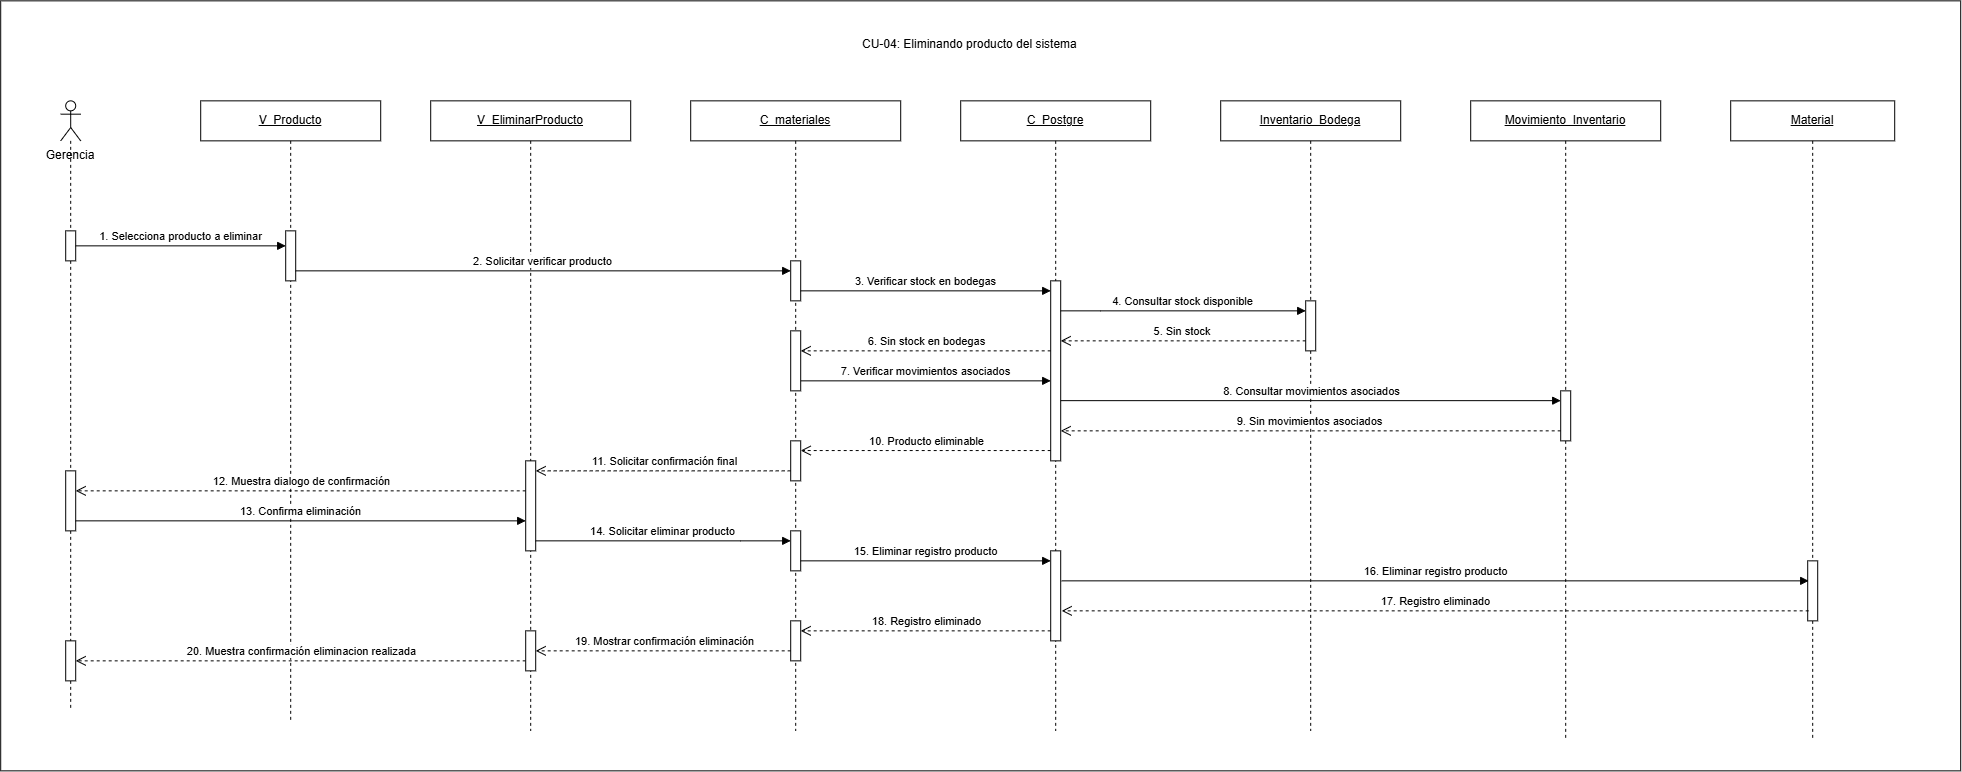

The diagram above was exported from draw.io. Its source (the exported page's mxGraphModel, read from the mxfile embedded in the PNG):
<mxGraphModel dx="3549" dy="1751" grid="1" gridSize="10" guides="1" tooltips="1" connect="1" arrows="1" fold="1" page="1" pageScale="1" pageWidth="827" pageHeight="1169" math="0" shadow="0">
  <root>
    <mxCell id="0" />
    <mxCell id="1" parent="0" />
    <mxCell id="mGgYPjwX_pfU-L5O7NOC-1" parent="1" style="rounded=0;whiteSpace=wrap;html=1;" value="" vertex="1">
      <mxGeometry height="770" width="1960" x="260" y="300" as="geometry" />
    </mxCell>
    <mxCell id="EmdonHHyN_-jHsGUzF5C-2" parent="1" style="text;html=1;whiteSpace=wrap;strokeColor=none;fillColor=none;align=center;verticalAlign=middle;rounded=0;" value="Gerencia" vertex="1">
      <mxGeometry height="30" width="80" x="290" y="440" as="geometry" />
    </mxCell>
    <mxCell id="EmdonHHyN_-jHsGUzF5C-3" parent="1" style="shape=umlLifeline;perimeter=lifelinePerimeter;whiteSpace=wrap;html=1;container=1;dropTarget=0;collapsible=0;recursiveResize=0;outlineConnect=0;portConstraint=eastwest;participant=umlActor;" value="" vertex="1">
      <mxGeometry height="610" width="20" x="320" y="400" as="geometry" />
    </mxCell>
    <mxCell id="EmdonHHyN_-jHsGUzF5C-4" parent="EmdonHHyN_-jHsGUzF5C-3" style="html=1;points=[[0,0,0,0,5],[0,1,0,0,-5],[1,0,0,0,5],[1,1,0,0,-5]];perimeter=orthogonalPerimeter;outlineConnect=0;targetShapes=umlLifeline;portConstraint=eastwest;" value="" vertex="1">
      <mxGeometry height="30" width="10" x="5" y="130" as="geometry" />
    </mxCell>
    <mxCell id="EmdonHHyN_-jHsGUzF5C-5" parent="EmdonHHyN_-jHsGUzF5C-3" style="html=1;points=[[0,0,0,0,5],[0,1,0,0,-5],[1,0,0,0,5],[1,1,0,0,-5]];perimeter=orthogonalPerimeter;outlineConnect=0;targetShapes=umlLifeline;portConstraint=eastwest;" value="" vertex="1">
      <mxGeometry height="60" width="10" x="5" y="370" as="geometry" />
    </mxCell>
    <mxCell id="EmdonHHyN_-jHsGUzF5C-6" parent="EmdonHHyN_-jHsGUzF5C-3" style="html=1;points=[[0,0,0,0,5],[0,1,0,0,-5],[1,0,0,0,5],[1,1,0,0,-5]];perimeter=orthogonalPerimeter;outlineConnect=0;targetShapes=umlLifeline;portConstraint=eastwest;" value="" vertex="1">
      <mxGeometry height="40" width="10" x="5" y="540" as="geometry" />
    </mxCell>
    <mxCell id="EmdonHHyN_-jHsGUzF5C-7" parent="1" style="shape=umlLifeline;perimeter=lifelinePerimeter;whiteSpace=wrap;html=1;container=1;dropTarget=0;collapsible=0;recursiveResize=0;outlineConnect=0;portConstraint=eastwest;" value="&lt;u&gt;V_Producto&lt;/u&gt;" vertex="1">
      <mxGeometry height="620" width="180" x="460" y="400" as="geometry" />
    </mxCell>
    <mxCell id="EmdonHHyN_-jHsGUzF5C-8" parent="EmdonHHyN_-jHsGUzF5C-7" style="html=1;points=[[0,0,0,0,5],[0,1,0,0,-5],[1,0,0,0,5],[1,1,0,0,-5]];perimeter=orthogonalPerimeter;outlineConnect=0;targetShapes=umlLifeline;portConstraint=eastwest;" value="" vertex="1">
      <mxGeometry height="50" width="10" x="85" y="130" as="geometry" />
    </mxCell>
    <mxCell id="EmdonHHyN_-jHsGUzF5C-9" parent="1" style="shape=umlLifeline;perimeter=lifelinePerimeter;whiteSpace=wrap;html=1;container=1;dropTarget=0;collapsible=0;recursiveResize=0;outlineConnect=0;portConstraint=eastwest;" value="&lt;u&gt;V_EliminarProducto&lt;/u&gt;" vertex="1">
      <mxGeometry height="630" width="200" x="690" y="400" as="geometry" />
    </mxCell>
    <mxCell id="EmdonHHyN_-jHsGUzF5C-10" parent="EmdonHHyN_-jHsGUzF5C-9" style="html=1;points=[[0,0,0,0,5],[0,1,0,0,-5],[1,0,0,0,5],[1,1,0,0,-5]];perimeter=orthogonalPerimeter;outlineConnect=0;targetShapes=umlLifeline;portConstraint=eastwest;" value="" vertex="1">
      <mxGeometry height="90" width="10" x="95" y="360" as="geometry" />
    </mxCell>
    <mxCell id="EmdonHHyN_-jHsGUzF5C-11" parent="1" style="shape=umlLifeline;perimeter=lifelinePerimeter;whiteSpace=wrap;html=1;container=1;dropTarget=0;collapsible=0;recursiveResize=0;outlineConnect=0;portConstraint=eastwest;" value="&lt;u&gt;C_&lt;/u&gt;&lt;u&gt;materiales&lt;/u&gt;" vertex="1">
      <mxGeometry height="630" width="210" x="950" y="400" as="geometry" />
    </mxCell>
    <mxCell id="EmdonHHyN_-jHsGUzF5C-14" parent="EmdonHHyN_-jHsGUzF5C-11" style="html=1;points=[[0,0,0,0,5],[0,1,0,0,-5],[1,0,0,0,5],[1,1,0,0,-5]];perimeter=orthogonalPerimeter;outlineConnect=0;targetShapes=umlLifeline;portConstraint=eastwest;" value="" vertex="1">
      <mxGeometry height="40" width="10" x="100" y="430" as="geometry" />
    </mxCell>
    <mxCell id="EmdonHHyN_-jHsGUzF5C-15" parent="EmdonHHyN_-jHsGUzF5C-11" style="html=1;points=[[0,0,0,0,5],[0,1,0,0,-5],[1,0,0,0,5],[1,1,0,0,-5]];perimeter=orthogonalPerimeter;outlineConnect=0;targetShapes=umlLifeline;portConstraint=eastwest;" value="" vertex="1">
      <mxGeometry height="40" width="10" x="100" y="520" as="geometry" />
    </mxCell>
    <mxCell id="EmdonHHyN_-jHsGUzF5C-45" parent="EmdonHHyN_-jHsGUzF5C-11" style="html=1;points=[[0,0,0,0,5],[0,1,0,0,-5],[1,0,0,0,5],[1,1,0,0,-5]];perimeter=orthogonalPerimeter;outlineConnect=0;targetShapes=umlLifeline;portConstraint=eastwest;" value="" vertex="1">
      <mxGeometry height="40" width="10" x="100" y="160" as="geometry" />
    </mxCell>
    <mxCell id="EmdonHHyN_-jHsGUzF5C-16" parent="1" style="shape=umlLifeline;perimeter=lifelinePerimeter;whiteSpace=wrap;html=1;container=1;dropTarget=0;collapsible=0;recursiveResize=0;outlineConnect=0;portConstraint=eastwest;" value="&lt;u&gt;C_Postgre&lt;/u&gt;" vertex="1">
      <mxGeometry height="630" width="190" x="1220" y="400" as="geometry" />
    </mxCell>
    <mxCell id="EmdonHHyN_-jHsGUzF5C-17" parent="EmdonHHyN_-jHsGUzF5C-16" style="html=1;points=[[0,0,0,0,5],[0,1,0,0,-5],[1,0,0,0,5],[1,1,0,0,-5]];perimeter=orthogonalPerimeter;outlineConnect=0;targetShapes=umlLifeline;portConstraint=eastwest;" value="" vertex="1">
      <mxGeometry height="180" width="10" x="90" y="180" as="geometry" />
    </mxCell>
    <mxCell id="EmdonHHyN_-jHsGUzF5C-18" parent="EmdonHHyN_-jHsGUzF5C-16" style="html=1;points=[[0,0,0,0,5],[0,1,0,0,-5],[1,0,0,0,5],[1,1,0,0,-5]];perimeter=orthogonalPerimeter;outlineConnect=0;targetShapes=umlLifeline;portConstraint=eastwest;" value="" vertex="1">
      <mxGeometry height="90" width="10" x="90" y="450" as="geometry" />
    </mxCell>
    <mxCell id="EmdonHHyN_-jHsGUzF5C-19" parent="1" style="shape=umlLifeline;perimeter=lifelinePerimeter;whiteSpace=wrap;html=1;container=1;dropTarget=0;collapsible=0;recursiveResize=0;outlineConnect=0;portConstraint=eastwest;" value="&lt;u&gt;Inventario_Bodega&lt;/u&gt;" vertex="1">
      <mxGeometry height="630" width="180" x="1480" y="400" as="geometry" />
    </mxCell>
    <mxCell id="EmdonHHyN_-jHsGUzF5C-20" parent="EmdonHHyN_-jHsGUzF5C-19" style="html=1;points=[[0,0,0,0,5],[0,1,0,0,-5],[1,0,0,0,5],[1,1,0,0,-5]];perimeter=orthogonalPerimeter;outlineConnect=0;targetShapes=umlLifeline;portConstraint=eastwest;" value="" vertex="1">
      <mxGeometry height="50" width="10" x="85" y="200" as="geometry" />
    </mxCell>
    <mxCell id="EmdonHHyN_-jHsGUzF5C-21" parent="1" style="shape=umlLifeline;perimeter=lifelinePerimeter;whiteSpace=wrap;html=1;container=1;dropTarget=0;collapsible=0;recursiveResize=0;outlineConnect=0;portConstraint=eastwest;" value="&lt;u&gt;Movimiento_Inventario&lt;/u&gt;" vertex="1">
      <mxGeometry height="640" width="190" x="1730" y="400" as="geometry" />
    </mxCell>
    <mxCell id="EmdonHHyN_-jHsGUzF5C-22" parent="EmdonHHyN_-jHsGUzF5C-21" style="html=1;points=[[0,0,0,0,5],[0,1,0,0,-5],[1,0,0,0,5],[1,1,0,0,-5]];perimeter=orthogonalPerimeter;outlineConnect=0;targetShapes=umlLifeline;portConstraint=eastwest;" value="" vertex="1">
      <mxGeometry height="50" width="10" x="90" y="290" as="geometry" />
    </mxCell>
    <mxCell id="EmdonHHyN_-jHsGUzF5C-23" parent="1" style="shape=umlLifeline;perimeter=lifelinePerimeter;whiteSpace=wrap;html=1;container=1;dropTarget=0;collapsible=0;recursiveResize=0;outlineConnect=0;portConstraint=eastwest;" value="&lt;u&gt;Material&lt;/u&gt;" vertex="1">
      <mxGeometry height="640" width="164" x="1990" y="400" as="geometry" />
    </mxCell>
    <mxCell id="EmdonHHyN_-jHsGUzF5C-24" parent="EmdonHHyN_-jHsGUzF5C-23" style="html=1;points=[[0,0,0,0,5],[0,1,0,0,-5],[1,0,0,0,5],[1,1,0,0,-5]];perimeter=orthogonalPerimeter;outlineConnect=0;targetShapes=umlLifeline;portConstraint=eastwest;" value="" vertex="1">
      <mxGeometry height="60" width="10" x="77" y="460" as="geometry" />
    </mxCell>
    <mxCell id="EmdonHHyN_-jHsGUzF5C-25" edge="1" parent="1" source="EmdonHHyN_-jHsGUzF5C-4" style="html=1;verticalAlign=bottom;endArrow=block;curved=0;rounded=0;" target="EmdonHHyN_-jHsGUzF5C-8" value="1. Selecciona producto a eliminar">
      <mxGeometry relative="1" as="geometry">
        <mxPoint x="340" y="570" as="sourcePoint" />
        <mxPoint x="540" y="570" as="targetPoint" />
      </mxGeometry>
    </mxCell>
    <mxCell id="EmdonHHyN_-jHsGUzF5C-26" edge="1" parent="1" source="EmdonHHyN_-jHsGUzF5C-8" style="html=1;verticalAlign=bottom;endArrow=block;curved=0;rounded=0;" value="2. Solicitar verificar producto">
      <mxGeometry relative="1" as="geometry">
        <mxPoint x="560" y="570" as="sourcePoint" />
        <mxPoint x="1050" y="570" as="targetPoint" />
      </mxGeometry>
    </mxCell>
    <mxCell id="EmdonHHyN_-jHsGUzF5C-27" edge="1" parent="1" source="EmdonHHyN_-jHsGUzF5C-45" style="html=1;verticalAlign=bottom;endArrow=block;curved=0;rounded=0;" value="3. Verificar stock en bodegas">
      <mxGeometry relative="1" as="geometry">
        <mxPoint x="1065" y="590" as="sourcePoint" />
        <mxPoint x="1310" y="590" as="targetPoint" />
      </mxGeometry>
    </mxCell>
    <mxCell id="EmdonHHyN_-jHsGUzF5C-28" edge="1" parent="1" source="EmdonHHyN_-jHsGUzF5C-17" style="html=1;verticalAlign=bottom;endArrow=block;curved=0;rounded=0;" target="EmdonHHyN_-jHsGUzF5C-20" value="4. Consultar stock disponible">
      <mxGeometry relative="1" as="geometry">
        <Array as="points">
          <mxPoint x="1360" y="610" />
        </Array>
        <mxPoint x="1325" y="610" as="sourcePoint" />
        <mxPoint x="1562" y="610" as="targetPoint" />
      </mxGeometry>
    </mxCell>
    <mxCell id="EmdonHHyN_-jHsGUzF5C-29" edge="1" parent="1" style="html=1;verticalAlign=bottom;endArrow=open;dashed=1;endSize=8;rounded=0;" value="5. Sin stock&amp;nbsp;">
      <mxGeometry relative="1" as="geometry">
        <mxPoint x="1565" y="640" as="sourcePoint" />
        <mxPoint x="1320" y="640" as="targetPoint" />
      </mxGeometry>
    </mxCell>
    <mxCell id="EmdonHHyN_-jHsGUzF5C-30" edge="1" parent="1" style="html=1;verticalAlign=bottom;endArrow=open;dashed=1;endSize=8;curved=0;rounded=0;" target="P4dOl0FCw3zGk1x-FEGM-1" value="6. Sin stock en bodegas">
      <mxGeometry relative="1" as="geometry">
        <mxPoint x="1310" y="650" as="sourcePoint" />
        <mxPoint x="1150" y="620" as="targetPoint" />
      </mxGeometry>
    </mxCell>
    <mxCell id="EmdonHHyN_-jHsGUzF5C-31" edge="1" parent="1" style="html=1;verticalAlign=bottom;endArrow=block;rounded=0;" value="7. Verificar movimientos asociados">
      <mxGeometry relative="1" as="geometry">
        <mxPoint x="1060" y="680" as="sourcePoint" />
        <mxPoint x="1310" y="680" as="targetPoint" />
      </mxGeometry>
    </mxCell>
    <mxCell id="EmdonHHyN_-jHsGUzF5C-32" edge="1" parent="1" style="html=1;verticalAlign=bottom;endArrow=block;curved=0;rounded=0;" value="8. Consultar movimientos asociados">
      <mxGeometry relative="1" as="geometry">
        <mxPoint x="1320" y="699.8" as="sourcePoint" />
        <mxPoint x="1820" y="699.8" as="targetPoint" />
      </mxGeometry>
    </mxCell>
    <mxCell id="EmdonHHyN_-jHsGUzF5C-33" edge="1" parent="1" style="html=1;verticalAlign=bottom;endArrow=open;dashed=1;endSize=8;curved=0;rounded=0;" value="9. Sin movimientos asociados">
      <mxGeometry relative="1" as="geometry">
        <mxPoint x="1820" y="730" as="sourcePoint" />
        <mxPoint x="1320" y="730" as="targetPoint" />
      </mxGeometry>
    </mxCell>
    <mxCell id="EmdonHHyN_-jHsGUzF5C-34" edge="1" parent="1" style="html=1;verticalAlign=bottom;endArrow=open;dashed=1;endSize=8;rounded=0;" value="10. Producto eliminable">
      <mxGeometry relative="1" as="geometry">
        <mxPoint x="1310" y="749.71" as="sourcePoint" />
        <mxPoint x="1060" y="749.71" as="targetPoint" />
      </mxGeometry>
    </mxCell>
    <mxCell id="EmdonHHyN_-jHsGUzF5C-35" edge="1" parent="1" source="P4dOl0FCw3zGk1x-FEGM-2" style="html=1;verticalAlign=bottom;endArrow=open;dashed=1;endSize=8;rounded=0;" target="EmdonHHyN_-jHsGUzF5C-10" value="11. Solicitar confirmación final">
      <mxGeometry relative="1" as="geometry">
        <Array as="points">
          <mxPoint x="1020" y="770" />
        </Array>
        <mxPoint x="1060" y="790" as="sourcePoint" />
        <mxPoint x="805" y="790" as="targetPoint" />
      </mxGeometry>
    </mxCell>
    <mxCell id="EmdonHHyN_-jHsGUzF5C-36" edge="1" parent="1" style="html=1;verticalAlign=bottom;endArrow=open;dashed=1;endSize=8;curved=0;rounded=0;" value="12. Muestra dialogo de confirmación">
      <mxGeometry relative="1" as="geometry">
        <mxPoint x="785" y="790" as="sourcePoint" />
        <mxPoint x="335" y="790" as="targetPoint" />
      </mxGeometry>
    </mxCell>
    <mxCell id="EmdonHHyN_-jHsGUzF5C-37" edge="1" parent="1" style="html=1;verticalAlign=bottom;endArrow=block;curved=0;rounded=0;" value="13. Confirma eliminación">
      <mxGeometry relative="1" as="geometry">
        <mxPoint x="335" y="820" as="sourcePoint" />
        <mxPoint x="785" y="820" as="targetPoint" />
      </mxGeometry>
    </mxCell>
    <mxCell id="EmdonHHyN_-jHsGUzF5C-38" edge="1" parent="1" source="EmdonHHyN_-jHsGUzF5C-10" style="html=1;verticalAlign=bottom;endArrow=block;rounded=0;" target="EmdonHHyN_-jHsGUzF5C-14" value="14. Solicitar eliminar producto">
      <mxGeometry relative="1" as="geometry">
        <Array as="points">
          <mxPoint x="1000" y="840" />
        </Array>
        <mxPoint x="800" y="820" as="sourcePoint" />
        <mxPoint x="1040" y="863" as="targetPoint" />
      </mxGeometry>
    </mxCell>
    <mxCell id="EmdonHHyN_-jHsGUzF5C-39" edge="1" parent="1" style="html=1;verticalAlign=bottom;endArrow=block;curved=0;rounded=0;" value="15. Eliminar registro producto">
      <mxGeometry relative="1" as="geometry">
        <mxPoint x="1060" y="860" as="sourcePoint" />
        <mxPoint x="1310" y="860" as="targetPoint" />
      </mxGeometry>
    </mxCell>
    <mxCell id="EmdonHHyN_-jHsGUzF5C-40" edge="1" parent="1" style="html=1;verticalAlign=bottom;endArrow=block;rounded=0;" value="16. Eliminar registro producto">
      <mxGeometry relative="1" as="geometry">
        <mxPoint x="1321" y="880" as="sourcePoint" />
        <mxPoint x="2068" y="880" as="targetPoint" />
      </mxGeometry>
    </mxCell>
    <mxCell id="EmdonHHyN_-jHsGUzF5C-41" edge="1" parent="1" style="html=1;verticalAlign=bottom;endArrow=open;dashed=1;endSize=8;rounded=0;" value="17. Registro eliminado">
      <mxGeometry relative="1" as="geometry">
        <mxPoint x="2068" y="909.9999999999999" as="sourcePoint" />
        <mxPoint x="1321" y="909.9999999999999" as="targetPoint" />
      </mxGeometry>
    </mxCell>
    <mxCell id="EmdonHHyN_-jHsGUzF5C-42" edge="1" parent="1" style="html=1;verticalAlign=bottom;endArrow=open;dashed=1;endSize=8;rounded=0;" value="18. Registro eliminado">
      <mxGeometry relative="1" as="geometry">
        <mxPoint x="1310" y="930" as="sourcePoint" />
        <mxPoint x="1060" y="930" as="targetPoint" />
      </mxGeometry>
    </mxCell>
    <mxCell id="EmdonHHyN_-jHsGUzF5C-43" edge="1" parent="1" style="html=1;verticalAlign=bottom;endArrow=open;dashed=1;endSize=8;curved=0;rounded=0;" target="P4dOl0FCw3zGk1x-FEGM-5" value="19. Mostrar confirmación eliminación">
      <mxGeometry relative="1" as="geometry">
        <mxPoint x="1050" y="950" as="sourcePoint" />
        <mxPoint x="800" y="950" as="targetPoint" />
      </mxGeometry>
    </mxCell>
    <mxCell id="EmdonHHyN_-jHsGUzF5C-44" edge="1" parent="1" style="html=1;verticalAlign=bottom;endArrow=open;dashed=1;endSize=8;curved=0;rounded=0;" target="EmdonHHyN_-jHsGUzF5C-6" value="20. Muestra confirmación eliminacion realizada">
      <mxGeometry relative="1" as="geometry">
        <mxPoint x="785" y="960" as="sourcePoint" />
        <mxPoint x="340" y="960" as="targetPoint" />
      </mxGeometry>
    </mxCell>
    <mxCell id="pd3d-qHlikPni0oc52J2-1" parent="1" style="text;whiteSpace=wrap;html=1;" value="CU-04: Eliminando producto del sistema" vertex="1">
      <mxGeometry height="30" width="224" x="1120" y="330" as="geometry" />
    </mxCell>
    <mxCell id="P4dOl0FCw3zGk1x-FEGM-1" parent="1" style="html=1;points=[[0,0,0,0,5],[0,1,0,0,-5],[1,0,0,0,5],[1,1,0,0,-5]];perimeter=orthogonalPerimeter;outlineConnect=0;targetShapes=umlLifeline;portConstraint=eastwest;" value="" vertex="1">
      <mxGeometry height="60" width="10" x="1050" y="630" as="geometry" />
    </mxCell>
    <mxCell id="P4dOl0FCw3zGk1x-FEGM-2" parent="1" style="html=1;points=[[0,0,0,0,5],[0,1,0,0,-5],[1,0,0,0,5],[1,1,0,0,-5]];perimeter=orthogonalPerimeter;outlineConnect=0;targetShapes=umlLifeline;portConstraint=eastwest;" value="" vertex="1">
      <mxGeometry height="40" width="10" x="1050" y="740" as="geometry" />
    </mxCell>
    <mxCell id="P4dOl0FCw3zGk1x-FEGM-5" parent="1" style="html=1;points=[[0,0,0,0,5],[0,1,0,0,-5],[1,0,0,0,5],[1,1,0,0,-5]];perimeter=orthogonalPerimeter;outlineConnect=0;targetShapes=umlLifeline;portConstraint=eastwest;" value="" vertex="1">
      <mxGeometry height="40" width="10" x="785" y="930" as="geometry" />
    </mxCell>
  </root>
</mxGraphModel>